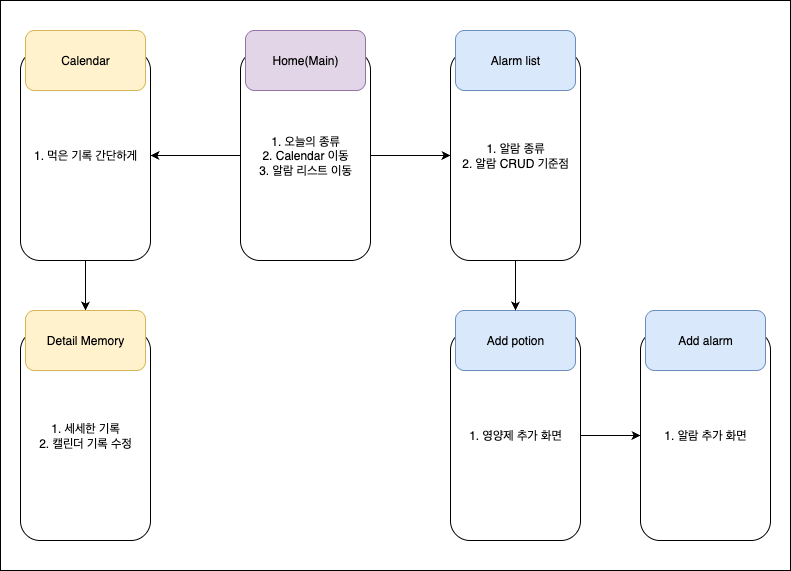

The diagram above was exported from draw.io. Its source (the exported page's mxGraphModel, read from the mxfile embedded in the PNG):
<mxGraphModel dx="1868" dy="655" grid="1" gridSize="10" guides="1" tooltips="1" connect="1" arrows="1" fold="1" page="1" pageScale="1" pageWidth="850" pageHeight="1100" math="0" shadow="0">
  <root>
    <mxCell id="0" />
    <mxCell id="1" parent="0" />
    <mxCell id="Cj5_ciFunv3dZlG7KBrR-22" value="" style="group" vertex="1" connectable="0" parent="1">
      <mxGeometry x="-50" y="40" width="790" height="570" as="geometry" />
    </mxCell>
    <mxCell id="s8UhLmFXz9CvJhOqD4Oi-26" value="" style="rounded=0;whiteSpace=wrap;html=1;" parent="Cj5_ciFunv3dZlG7KBrR-22" vertex="1">
      <mxGeometry width="790" height="570" as="geometry" />
    </mxCell>
    <mxCell id="s8UhLmFXz9CvJhOqD4Oi-18" value="" style="edgeStyle=orthogonalEdgeStyle;rounded=0;orthogonalLoop=1;jettySize=auto;html=1;" parent="Cj5_ciFunv3dZlG7KBrR-22" source="s8UhLmFXz9CvJhOqD4Oi-1" target="s8UhLmFXz9CvJhOqD4Oi-7" edge="1">
      <mxGeometry relative="1" as="geometry" />
    </mxCell>
    <mxCell id="s8UhLmFXz9CvJhOqD4Oi-21" value="" style="edgeStyle=orthogonalEdgeStyle;rounded=0;orthogonalLoop=1;jettySize=auto;html=1;" parent="Cj5_ciFunv3dZlG7KBrR-22" source="s8UhLmFXz9CvJhOqD4Oi-1" target="s8UhLmFXz9CvJhOqD4Oi-5" edge="1">
      <mxGeometry relative="1" as="geometry" />
    </mxCell>
    <mxCell id="s8UhLmFXz9CvJhOqD4Oi-1" value="1. 오늘의 종류&lt;div&gt;&lt;div&gt;2. Calendar 이동&lt;/div&gt;&lt;/div&gt;&lt;div&gt;3. 알람 리스트 이동&lt;/div&gt;" style="rounded=1;whiteSpace=wrap;html=1;" parent="Cj5_ciFunv3dZlG7KBrR-22" vertex="1">
      <mxGeometry x="240" y="50" width="130" height="210" as="geometry" />
    </mxCell>
    <mxCell id="s8UhLmFXz9CvJhOqD4Oi-2" value="Home(Main)" style="rounded=1;whiteSpace=wrap;html=1;fillColor=#e1d5e7;strokeColor=#9673a6;" parent="Cj5_ciFunv3dZlG7KBrR-22" vertex="1">
      <mxGeometry x="245" y="30" width="120" height="60" as="geometry" />
    </mxCell>
    <mxCell id="Cj5_ciFunv3dZlG7KBrR-3" value="" style="edgeStyle=orthogonalEdgeStyle;rounded=0;orthogonalLoop=1;jettySize=auto;html=1;" edge="1" parent="Cj5_ciFunv3dZlG7KBrR-22" source="s8UhLmFXz9CvJhOqD4Oi-3" target="Cj5_ciFunv3dZlG7KBrR-1">
      <mxGeometry relative="1" as="geometry" />
    </mxCell>
    <mxCell id="s8UhLmFXz9CvJhOqD4Oi-3" value="1. 영양제 추가 화면" style="rounded=1;whiteSpace=wrap;html=1;" parent="Cj5_ciFunv3dZlG7KBrR-22" vertex="1">
      <mxGeometry x="450" y="330" width="130" height="210" as="geometry" />
    </mxCell>
    <mxCell id="s8UhLmFXz9CvJhOqD4Oi-4" value="Add potion" style="rounded=1;whiteSpace=wrap;html=1;fillColor=#dae8fc;strokeColor=#6c8ebf;" parent="Cj5_ciFunv3dZlG7KBrR-22" vertex="1">
      <mxGeometry x="455" y="310" width="120" height="60" as="geometry" />
    </mxCell>
    <mxCell id="s8UhLmFXz9CvJhOqD4Oi-22" value="" style="edgeStyle=orthogonalEdgeStyle;rounded=0;orthogonalLoop=1;jettySize=auto;html=1;" parent="Cj5_ciFunv3dZlG7KBrR-22" source="s8UhLmFXz9CvJhOqD4Oi-5" target="s8UhLmFXz9CvJhOqD4Oi-4" edge="1">
      <mxGeometry relative="1" as="geometry" />
    </mxCell>
    <mxCell id="s8UhLmFXz9CvJhOqD4Oi-5" value="1. 알람 종류&lt;br&gt;2. 알람 CRUD 기준점" style="rounded=1;whiteSpace=wrap;html=1;" parent="Cj5_ciFunv3dZlG7KBrR-22" vertex="1">
      <mxGeometry x="450" y="50" width="130" height="210" as="geometry" />
    </mxCell>
    <mxCell id="s8UhLmFXz9CvJhOqD4Oi-6" value="Alarm list" style="rounded=1;whiteSpace=wrap;html=1;fillColor=#dae8fc;strokeColor=#6c8ebf;" parent="Cj5_ciFunv3dZlG7KBrR-22" vertex="1">
      <mxGeometry x="455" y="30" width="120" height="60" as="geometry" />
    </mxCell>
    <mxCell id="s8UhLmFXz9CvJhOqD4Oi-19" value="" style="edgeStyle=orthogonalEdgeStyle;rounded=0;orthogonalLoop=1;jettySize=auto;html=1;" parent="Cj5_ciFunv3dZlG7KBrR-22" source="s8UhLmFXz9CvJhOqD4Oi-7" target="s8UhLmFXz9CvJhOqD4Oi-10" edge="1">
      <mxGeometry relative="1" as="geometry" />
    </mxCell>
    <mxCell id="s8UhLmFXz9CvJhOqD4Oi-7" value="1. 먹은 기록 간단하게" style="rounded=1;whiteSpace=wrap;html=1;" parent="Cj5_ciFunv3dZlG7KBrR-22" vertex="1">
      <mxGeometry x="20" y="50" width="130" height="210" as="geometry" />
    </mxCell>
    <mxCell id="s8UhLmFXz9CvJhOqD4Oi-8" value="Calendar" style="rounded=1;whiteSpace=wrap;html=1;fillColor=#fff2cc;strokeColor=#d6b656;" parent="Cj5_ciFunv3dZlG7KBrR-22" vertex="1">
      <mxGeometry x="25" y="30" width="120" height="60" as="geometry" />
    </mxCell>
    <mxCell id="s8UhLmFXz9CvJhOqD4Oi-9" value="1. 세세한 기록&lt;br&gt;2. 캘린더 기록 수정" style="rounded=1;whiteSpace=wrap;html=1;" parent="Cj5_ciFunv3dZlG7KBrR-22" vertex="1">
      <mxGeometry x="20" y="330" width="130" height="210" as="geometry" />
    </mxCell>
    <mxCell id="s8UhLmFXz9CvJhOqD4Oi-10" value="Detail Memory" style="rounded=1;whiteSpace=wrap;html=1;fillColor=#fff2cc;strokeColor=#d6b656;" parent="Cj5_ciFunv3dZlG7KBrR-22" vertex="1">
      <mxGeometry x="25" y="310" width="120" height="60" as="geometry" />
    </mxCell>
    <mxCell id="Cj5_ciFunv3dZlG7KBrR-1" value="1. 알람 추가 화면" style="rounded=1;whiteSpace=wrap;html=1;" vertex="1" parent="Cj5_ciFunv3dZlG7KBrR-22">
      <mxGeometry x="640" y="330" width="130" height="210" as="geometry" />
    </mxCell>
    <mxCell id="Cj5_ciFunv3dZlG7KBrR-2" value="Add alarm" style="rounded=1;whiteSpace=wrap;html=1;fillColor=#dae8fc;strokeColor=#6c8ebf;" vertex="1" parent="Cj5_ciFunv3dZlG7KBrR-22">
      <mxGeometry x="645" y="310" width="120" height="60" as="geometry" />
    </mxCell>
  </root>
</mxGraphModel>